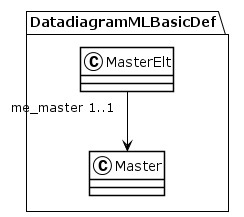

The diagram above was rendered by PlantUML. Its source (embedded in the PNG):
@startuml
!theme plain
package DatadiagramMLBasicDef {
class MasterElt {
}
MasterElt "me_master 1..1" --> Master
class Master {
}
}
@enduml